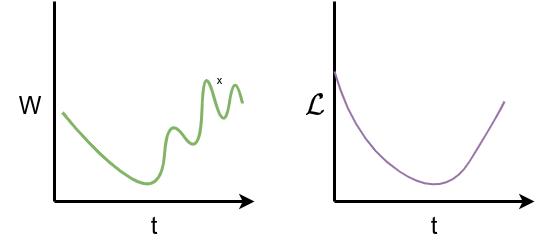

The diagram above was exported from draw.io. Its source (the exported page's mxGraphModel, read from the mxfile embedded in the PNG):
<mxGraphModel dx="794" dy="937" grid="1" gridSize="3" guides="1" tooltips="1" connect="1" arrows="1" fold="1" page="1" pageScale="1" pageWidth="583" pageHeight="827" math="1" shadow="0">
  <root>
    <mxCell id="0" />
    <mxCell id="1" parent="0" />
    <mxCell id="thB29T8rLmw2lm6coJHX-1" value="" style="endArrow=none;html=1;rounded=0;strokeWidth=3;" parent="1" edge="1">
      <mxGeometry width="50" height="50" relative="1" as="geometry">
        <mxPoint x="123" y="320" as="sourcePoint" />
        <mxPoint x="123" y="120" as="targetPoint" />
      </mxGeometry>
    </mxCell>
    <mxCell id="thB29T8rLmw2lm6coJHX-2" value="" style="endArrow=classic;html=1;rounded=0;strokeWidth=3;endFill=1;" parent="1" edge="1">
      <mxGeometry width="50" height="50" relative="1" as="geometry">
        <mxPoint x="123" y="320" as="sourcePoint" />
        <mxPoint x="323" y="320" as="targetPoint" />
      </mxGeometry>
    </mxCell>
    <mxCell id="thB29T8rLmw2lm6coJHX-3" value="" style="endArrow=none;html=1;rounded=0;strokeWidth=3;" parent="1" edge="1">
      <mxGeometry width="50" height="50" relative="1" as="geometry">
        <mxPoint x="403" y="320" as="sourcePoint" />
        <mxPoint x="403" y="120" as="targetPoint" />
      </mxGeometry>
    </mxCell>
    <mxCell id="thB29T8rLmw2lm6coJHX-4" value="" style="endArrow=classic;html=1;rounded=0;strokeWidth=3;endFill=1;" parent="1" edge="1">
      <mxGeometry width="50" height="50" relative="1" as="geometry">
        <mxPoint x="403" y="320" as="sourcePoint" />
        <mxPoint x="603" y="320" as="targetPoint" />
      </mxGeometry>
    </mxCell>
    <mxCell id="thB29T8rLmw2lm6coJHX-5" value="" style="curved=1;endArrow=none;html=1;rounded=0;endFill=0;strokeWidth=2;fillColor=#e1d5e7;strokeColor=#9673a6;" parent="1" edge="1">
      <mxGeometry width="50" height="50" relative="1" as="geometry">
        <mxPoint x="403" y="190" as="sourcePoint" />
        <mxPoint x="573" y="220" as="targetPoint" />
        <Array as="points">
          <mxPoint x="423" y="260" />
          <mxPoint x="513" y="320" />
          <mxPoint x="563" y="240" />
        </Array>
      </mxGeometry>
    </mxCell>
    <mxCell id="thB29T8rLmw2lm6coJHX-6" value="&lt;font style=&quot;font-size: 24px;&quot;&gt;t&lt;/font&gt;" style="text;strokeColor=none;align=center;fillColor=none;html=1;verticalAlign=middle;whiteSpace=wrap;rounded=0;" parent="1" vertex="1">
      <mxGeometry x="473" y="330" width="60" height="30" as="geometry" />
    </mxCell>
    <mxCell id="thB29T8rLmw2lm6coJHX-7" value="&lt;font style=&quot;font-size: 24px;&quot;&gt;$$\mathcal{L}$$&lt;/font&gt;" style="text;strokeColor=none;align=center;fillColor=none;html=1;verticalAlign=middle;whiteSpace=wrap;rounded=0;" parent="1" vertex="1">
      <mxGeometry x="375" y="210" width="18" height="30" as="geometry" />
    </mxCell>
    <mxCell id="thB29T8rLmw2lm6coJHX-10" value="&lt;font style=&quot;font-size: 24px;&quot;&gt;t&lt;/font&gt;" style="text;strokeColor=none;align=center;fillColor=none;html=1;verticalAlign=middle;whiteSpace=wrap;rounded=0;" parent="1" vertex="1">
      <mxGeometry x="193" y="330" width="60" height="30" as="geometry" />
    </mxCell>
    <mxCell id="thB29T8rLmw2lm6coJHX-16" value="x" style="curved=1;endArrow=none;html=1;rounded=0;strokeWidth=3;fillColor=#d5e8d4;strokeColor=#82b366;endFill=0;" parent="1" edge="1">
      <mxGeometry x="0.4142" y="32" width="50" height="50" relative="1" as="geometry">
        <mxPoint x="131" y="231" as="sourcePoint" />
        <mxPoint x="311" y="222" as="targetPoint" />
        <Array as="points">
          <mxPoint x="170" y="279" />
          <mxPoint x="230" y="315" />
          <mxPoint x="236" y="231" />
          <mxPoint x="269" y="279" />
          <mxPoint x="272" y="177" />
          <mxPoint x="293" y="255" />
          <mxPoint x="303" y="186" />
        </Array>
        <mxPoint x="-21" y="8" as="offset" />
      </mxGeometry>
    </mxCell>
    <mxCell id="thB29T8rLmw2lm6coJHX-19" value="&lt;font style=&quot;font-size: 24px;&quot;&gt;W&lt;/font&gt;" style="text;strokeColor=none;align=center;fillColor=none;html=1;verticalAlign=middle;whiteSpace=wrap;rounded=0;" parent="1" vertex="1">
      <mxGeometry x="69" y="210" width="60" height="30" as="geometry" />
    </mxCell>
  </root>
</mxGraphModel>